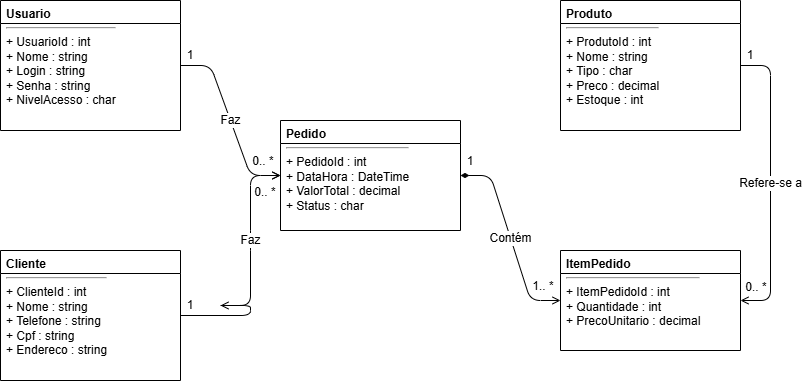

The diagram above was exported from draw.io. Its source (the exported page's mxGraphModel, read from the mxfile embedded in the PNG):
<mxGraphModel dx="1426" dy="756" grid="1" gridSize="10" guides="1" tooltips="1" connect="1" arrows="1" fold="1" page="1" pageScale="1" pageWidth="1169" pageHeight="827" math="0" shadow="0">
  <root>
    <mxCell id="0" />
    <mxCell id="1" parent="0" />
    <mxCell id="2" value="&lt;b&gt;Usuario&lt;/b&gt;&lt;hr&gt;+ UsuarioId : int&lt;br&gt;+ Nome : string&lt;br&gt;+ Login : string&lt;br&gt;+ Senha : string&lt;br&gt;+ NivelAcesso : char" style="swimlane;fontStyle=0;align=left;spacingLeft=4;fontFamily=Helvetica;fontSize=12;whiteSpace=wrap;html=1;verticalAlign=top;" parent="1" vertex="1">
      <mxGeometry x="200" y="200" width="180" height="130" as="geometry" />
    </mxCell>
    <mxCell id="3" value="&lt;b&gt;Cliente&lt;/b&gt;&lt;hr&gt;+ ClienteId : int&lt;br&gt;+ Nome : string&lt;br&gt;+ Telefone : string&lt;br&gt;+ Cpf : string&lt;br&gt;+ Endereco : string" style="swimlane;fontStyle=0;align=left;spacingLeft=4;fontFamily=Helvetica;fontSize=12;whiteSpace=wrap;html=1;verticalAlign=top;" parent="1" vertex="1">
      <mxGeometry x="200" y="450" width="180" height="130" as="geometry" />
    </mxCell>
    <mxCell id="4" value="&lt;b&gt;Pedido&lt;/b&gt;&lt;hr&gt;+ PedidoId : int&lt;br&gt;+ DataHora : DateTime&lt;br&gt;+ ValorTotal : decimal&lt;br&gt;+ Status : char" style="swimlane;fontStyle=0;align=left;spacingLeft=4;fontFamily=Helvetica;fontSize=12;whiteSpace=wrap;html=1;verticalAlign=top;" parent="1" vertex="1">
      <mxGeometry x="480" y="320" width="180" height="110" as="geometry" />
    </mxCell>
    <mxCell id="5" value="&lt;b&gt;Produto&lt;/b&gt;&lt;hr&gt;+ ProdutoId : int&lt;br&gt;+ Nome : string&lt;br&gt;+ Tipo : char&lt;br&gt;+ Preco : decimal&lt;br&gt;+ Estoque : int" style="swimlane;fontStyle=0;align=left;spacingLeft=4;fontFamily=Helvetica;fontSize=12;whiteSpace=wrap;html=1;verticalAlign=top;" parent="1" vertex="1">
      <mxGeometry x="760" y="200" width="180" height="130" as="geometry" />
    </mxCell>
    <mxCell id="6" value="&lt;b&gt;ItemPedido&lt;/b&gt;&lt;hr&gt;+ ItemPedidoId : int&lt;br&gt;+ Quantidade : int&lt;br&gt;+ PrecoUnitario : decimal" style="swimlane;fontStyle=0;align=left;spacingLeft=4;fontFamily=Helvetica;fontSize=12;whiteSpace=wrap;html=1;verticalAlign=top;" parent="1" vertex="1">
      <mxGeometry x="760" y="450" width="180" height="100" as="geometry" />
    </mxCell>
    <mxCell id="7" value="Faz" style="edgeStyle=entityRelationEdgeStyle;endArrow=open;html=1;sourceEty=start;sourceStyle=cardinalityOne;endEty=end;endStyle=cardinalityMany;fontSize=12;fontFamily=Helvetica;" parent="1" source="2" target="4" edge="1">
      <mxGeometry width="100" height="100" relative="1" as="geometry">
        <mxPoint x="390" y="270" as="sourcePoint" />
        <mxPoint x="490" y="370" as="targetPoint" />
      </mxGeometry>
    </mxCell>
    <mxCell id="8" value="Faz" style="edgeStyle=entityRelationEdgeStyle;endArrow=open;html=1;sourceEty=start;sourceStyle=cardinalityOne;endEty=end;endStyle=cardinalityMany;fontSize=12;fontFamily=Helvetica;" parent="1" source="11MLvglaTkfkYCu8nYkQ-12" target="4" edge="1">
      <mxGeometry width="100" height="100" relative="1" as="geometry">
        <mxPoint x="390" y="520" as="sourcePoint" />
        <mxPoint x="490" y="420" as="targetPoint" />
      </mxGeometry>
    </mxCell>
    <mxCell id="9" value="Contém" style="edgeStyle=entityRelationEdgeStyle;endArrow=open;html=1;startArrow=diamondThin;startFill=1;sourceEty=start;sourceStyle=cardinalityOne;endEty=end;endStyle=cardinalityOneMore;fontSize=12;fontFamily=Helvetica;" parent="1" source="4" target="6" edge="1">
      <mxGeometry width="100" height="100" relative="1" as="geometry">
        <mxPoint x="670" y="380" as="sourcePoint" />
        <mxPoint x="770" y="480" as="targetPoint" />
      </mxGeometry>
    </mxCell>
    <mxCell id="10" value="Refere-se a" style="edgeStyle=entityRelationEdgeStyle;endArrow=open;html=1;sourceEty=start;sourceStyle=cardinalityOne;endEty=end;endStyle=cardinalityMany;fontSize=12;fontFamily=Helvetica;" parent="1" source="5" target="6" edge="1">
      <mxGeometry width="100" height="100" relative="1" as="geometry">
        <mxPoint x="860" y="340" as="sourcePoint" />
        <mxPoint x="860" y="450" as="targetPoint" />
      </mxGeometry>
    </mxCell>
    <mxCell id="11MLvglaTkfkYCu8nYkQ-10" value="1" style="text;html=1;whiteSpace=wrap;strokeColor=none;fillColor=none;align=center;verticalAlign=middle;rounded=0;" vertex="1" parent="1">
      <mxGeometry x="360" y="240" width="60" height="30" as="geometry" />
    </mxCell>
    <mxCell id="11MLvglaTkfkYCu8nYkQ-11" value="0.. *" style="text;html=1;whiteSpace=wrap;strokeColor=none;fillColor=none;align=center;verticalAlign=middle;rounded=0;" vertex="1" parent="1">
      <mxGeometry x="433" y="346" width="60" height="30" as="geometry" />
    </mxCell>
    <mxCell id="11MLvglaTkfkYCu8nYkQ-13" value="" style="edgeStyle=entityRelationEdgeStyle;endArrow=open;html=1;sourceEty=start;sourceStyle=cardinalityOne;endEty=end;endStyle=cardinalityMany;fontSize=12;fontFamily=Helvetica;" edge="1" parent="1" source="3" target="11MLvglaTkfkYCu8nYkQ-12">
      <mxGeometry width="100" height="100" relative="1" as="geometry">
        <mxPoint x="380" y="515" as="sourcePoint" />
        <mxPoint x="480" y="375" as="targetPoint" />
      </mxGeometry>
    </mxCell>
    <mxCell id="11MLvglaTkfkYCu8nYkQ-12" value="1" style="text;html=1;whiteSpace=wrap;strokeColor=none;fillColor=none;align=center;verticalAlign=middle;rounded=0;" vertex="1" parent="1">
      <mxGeometry x="360" y="490" width="60" height="30" as="geometry" />
    </mxCell>
    <mxCell id="11MLvglaTkfkYCu8nYkQ-14" value="0.. *" style="text;html=1;whiteSpace=wrap;strokeColor=none;fillColor=none;align=center;verticalAlign=middle;rounded=0;" vertex="1" parent="1">
      <mxGeometry x="435" y="377" width="60" height="30" as="geometry" />
    </mxCell>
    <mxCell id="11MLvglaTkfkYCu8nYkQ-15" value="1" style="text;html=1;whiteSpace=wrap;strokeColor=none;fillColor=none;align=center;verticalAlign=middle;rounded=0;" vertex="1" parent="1">
      <mxGeometry x="640" y="346" width="60" height="30" as="geometry" />
    </mxCell>
    <mxCell id="11MLvglaTkfkYCu8nYkQ-16" value="1.. *" style="text;html=1;whiteSpace=wrap;strokeColor=none;fillColor=none;align=center;verticalAlign=middle;rounded=0;" vertex="1" parent="1">
      <mxGeometry x="713" y="471" width="60" height="30" as="geometry" />
    </mxCell>
    <mxCell id="11MLvglaTkfkYCu8nYkQ-17" value="1" style="text;html=1;whiteSpace=wrap;strokeColor=none;fillColor=none;align=center;verticalAlign=middle;rounded=0;" vertex="1" parent="1">
      <mxGeometry x="920" y="240" width="60" height="30" as="geometry" />
    </mxCell>
    <mxCell id="11MLvglaTkfkYCu8nYkQ-18" value="0.. *" style="text;html=1;whiteSpace=wrap;strokeColor=none;fillColor=none;align=center;verticalAlign=middle;rounded=0;" vertex="1" parent="1">
      <mxGeometry x="926" y="472" width="60" height="30" as="geometry" />
    </mxCell>
  </root>
</mxGraphModel>